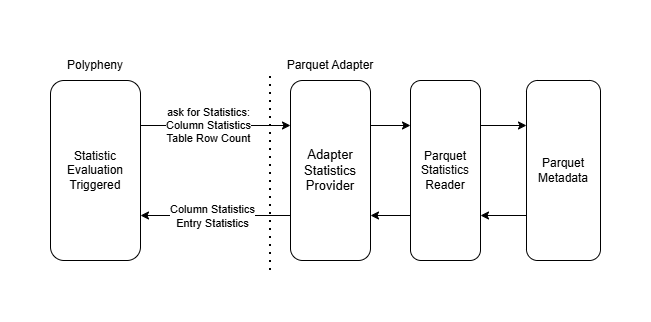

The diagram above was exported from draw.io. Its source (the exported page's mxGraphModel, read from the mxfile embedded in the PNG):
<mxGraphModel dx="760" dy="547" grid="1" gridSize="10" guides="1" tooltips="1" connect="1" arrows="1" fold="1" page="1" pageScale="1" pageWidth="850" pageHeight="1100" math="0" shadow="0">
  <root>
    <mxCell id="0" />
    <mxCell id="1" parent="0" />
    <mxCell id="1pCHL5E4oaQ9UR24Dyhd-2" edge="1" parent="1" source="1pCHL5E4oaQ9UR24Dyhd-4" style="edgeStyle=orthogonalEdgeStyle;rounded=0;orthogonalLoop=1;jettySize=auto;html=1;entryX=0;entryY=0.25;entryDx=0;entryDy=0;exitX=1;exitY=0.25;exitDx=0;exitDy=0;" target="1pCHL5E4oaQ9UR24Dyhd-7">
      <mxGeometry relative="1" as="geometry" />
    </mxCell>
    <mxCell id="1pCHL5E4oaQ9UR24Dyhd-3" connectable="0" parent="1pCHL5E4oaQ9UR24Dyhd-2" style="edgeLabel;html=1;align=center;verticalAlign=middle;resizable=0;points=[];" value="ask for Statistics:&lt;div&gt;Column Statistics&lt;/div&gt;&lt;div&gt;Table Row Count&lt;/div&gt;" vertex="1">
      <mxGeometry relative="1" x="-0.1077" y="1" as="geometry">
        <mxPoint as="offset" />
      </mxGeometry>
    </mxCell>
    <mxCell id="1pCHL5E4oaQ9UR24Dyhd-4" parent="1" style="rounded=1;whiteSpace=wrap;html=1;" value="Statistic&lt;div&gt;Evaluation&lt;/div&gt;&lt;div&gt;Triggered&lt;/div&gt;" vertex="1">
      <mxGeometry height="180" width="90" x="160" y="220" as="geometry" />
    </mxCell>
    <mxCell id="1pCHL5E4oaQ9UR24Dyhd-5" edge="1" parent="1" source="1pCHL5E4oaQ9UR24Dyhd-7" style="edgeStyle=orthogonalEdgeStyle;rounded=0;orthogonalLoop=1;jettySize=auto;html=1;entryX=1;entryY=0.75;entryDx=0;entryDy=0;exitX=0;exitY=0.75;exitDx=0;exitDy=0;" target="1pCHL5E4oaQ9UR24Dyhd-4">
      <mxGeometry relative="1" as="geometry" />
    </mxCell>
    <mxCell id="1pCHL5E4oaQ9UR24Dyhd-6" connectable="0" parent="1pCHL5E4oaQ9UR24Dyhd-5" style="edgeLabel;html=1;align=center;verticalAlign=middle;resizable=0;points=[];" value="Column Statistics&lt;div&gt;Entry Statistics&lt;/div&gt;" vertex="1">
      <mxGeometry relative="1" x="0.3846" as="geometry">
        <mxPoint x="25" as="offset" />
      </mxGeometry>
    </mxCell>
    <mxCell id="1pCHL5E4oaQ9UR24Dyhd-7" parent="1" style="rounded=1;whiteSpace=wrap;html=1;" value="&lt;span style=&quot;font-size: 13px;&quot;&gt;Adapter&lt;/span&gt;&lt;div&gt;&lt;span style=&quot;font-size: 13px;&quot;&gt;Statistics&lt;/span&gt;&lt;/div&gt;&lt;div&gt;&lt;span style=&quot;font-size: 13px;&quot;&gt;Provider&lt;/span&gt;&lt;/div&gt;" vertex="1">
      <mxGeometry height="180" width="80" x="400" y="220" as="geometry" />
    </mxCell>
    <mxCell id="1pCHL5E4oaQ9UR24Dyhd-8" parent="1" style="text;html=1;whiteSpace=wrap;strokeColor=none;fillColor=none;align=center;verticalAlign=middle;rounded=0;" value="Polypheny" vertex="1">
      <mxGeometry height="30" width="60" x="175" y="190" as="geometry" />
    </mxCell>
    <mxCell id="1pCHL5E4oaQ9UR24Dyhd-9" parent="1" style="text;html=1;whiteSpace=wrap;strokeColor=none;fillColor=none;align=center;verticalAlign=middle;rounded=0;" value="Parquet Adapter" vertex="1">
      <mxGeometry height="30" width="100" x="390" y="190" as="geometry" />
    </mxCell>
    <mxCell id="1pCHL5E4oaQ9UR24Dyhd-10" edge="1" parent="1" source="1pCHL5E4oaQ9UR24Dyhd-12" style="edgeStyle=orthogonalEdgeStyle;rounded=0;orthogonalLoop=1;jettySize=auto;html=1;exitX=0;exitY=0.75;exitDx=0;exitDy=0;entryX=1;entryY=0.75;entryDx=0;entryDy=0;" target="1pCHL5E4oaQ9UR24Dyhd-7" value="">
      <mxGeometry relative="1" as="geometry" />
    </mxCell>
    <mxCell id="1pCHL5E4oaQ9UR24Dyhd-11" edge="1" parent="1" source="1pCHL5E4oaQ9UR24Dyhd-12" style="edgeStyle=orthogonalEdgeStyle;rounded=0;orthogonalLoop=1;jettySize=auto;html=1;entryX=0;entryY=0.25;entryDx=0;entryDy=0;exitX=1;exitY=0.25;exitDx=0;exitDy=0;" target="1pCHL5E4oaQ9UR24Dyhd-14">
      <mxGeometry relative="1" as="geometry" />
    </mxCell>
    <mxCell id="1pCHL5E4oaQ9UR24Dyhd-12" parent="1" style="rounded=1;whiteSpace=wrap;html=1;" value="Parquet&lt;div&gt;Statistics&lt;/div&gt;&lt;div&gt;Reader&lt;/div&gt;" vertex="1">
      <mxGeometry height="180" width="70" x="520" y="220" as="geometry" />
    </mxCell>
    <mxCell id="1pCHL5E4oaQ9UR24Dyhd-13" edge="1" parent="1" source="1pCHL5E4oaQ9UR24Dyhd-14" style="edgeStyle=orthogonalEdgeStyle;rounded=0;orthogonalLoop=1;jettySize=auto;html=1;entryX=1;entryY=0.75;entryDx=0;entryDy=0;exitX=0;exitY=0.75;exitDx=0;exitDy=0;" target="1pCHL5E4oaQ9UR24Dyhd-12">
      <mxGeometry relative="1" as="geometry" />
    </mxCell>
    <mxCell id="1pCHL5E4oaQ9UR24Dyhd-14" parent="1" style="rounded=1;whiteSpace=wrap;html=1;" value="Parquet&lt;div&gt;Metadata&lt;/div&gt;" vertex="1">
      <mxGeometry height="180" width="74" x="636" y="220" as="geometry" />
    </mxCell>
    <mxCell id="1pCHL5E4oaQ9UR24Dyhd-15" edge="1" parent="1" source="1pCHL5E4oaQ9UR24Dyhd-7" style="edgeStyle=orthogonalEdgeStyle;rounded=0;orthogonalLoop=1;jettySize=auto;html=1;exitX=1;exitY=0.25;exitDx=0;exitDy=0;entryX=0;entryY=0.25;entryDx=0;entryDy=0;" target="1pCHL5E4oaQ9UR24Dyhd-12">
      <mxGeometry relative="1" as="geometry">
        <mxPoint x="520" y="310" as="targetPoint" />
      </mxGeometry>
    </mxCell>
    <mxCell id="1pCHL5E4oaQ9UR24Dyhd-16" edge="1" parent="1" style="endArrow=none;dashed=1;html=1;dashPattern=1 3;strokeWidth=2;rounded=0;" value="">
      <mxGeometry height="50" relative="1" width="50" as="geometry">
        <mxPoint x="380" y="410" as="sourcePoint" />
        <mxPoint x="380" y="210" as="targetPoint" />
      </mxGeometry>
    </mxCell>
  </root>
</mxGraphModel>